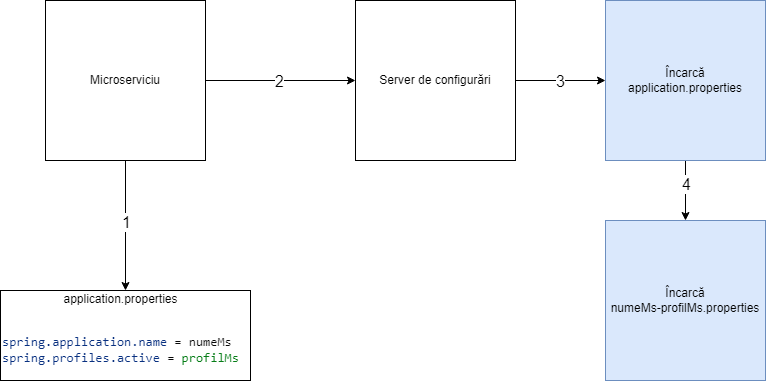

The diagram above was exported from draw.io. Its source (the exported page's mxGraphModel, read from the mxfile embedded in the PNG):
<mxGraphModel dx="1434" dy="786" grid="1" gridSize="10" guides="1" tooltips="1" connect="1" arrows="1" fold="1" page="1" pageScale="1" pageWidth="850" pageHeight="1100" math="0" shadow="0">
  <root>
    <mxCell id="0" />
    <mxCell id="1" parent="0" />
    <mxCell id="QYkEhrU3naZFC0B3dCoe-3" style="edgeStyle=orthogonalEdgeStyle;rounded=0;orthogonalLoop=1;jettySize=auto;html=1;exitX=0.5;exitY=1;exitDx=0;exitDy=0;entryX=0.5;entryY=0;entryDx=0;entryDy=0;fontSize=16;" edge="1" parent="1" source="QYkEhrU3naZFC0B3dCoe-1" target="QYkEhrU3naZFC0B3dCoe-2">
      <mxGeometry relative="1" as="geometry" />
    </mxCell>
    <mxCell id="QYkEhrU3naZFC0B3dCoe-12" value="1" style="edgeLabel;html=1;align=center;verticalAlign=middle;resizable=0;points=[];fontSize=16;" vertex="1" connectable="0" parent="QYkEhrU3naZFC0B3dCoe-3">
      <mxGeometry x="-0.0545" relative="1" as="geometry">
        <mxPoint as="offset" />
      </mxGeometry>
    </mxCell>
    <mxCell id="QYkEhrU3naZFC0B3dCoe-6" style="edgeStyle=orthogonalEdgeStyle;rounded=0;orthogonalLoop=1;jettySize=auto;html=1;" edge="1" parent="1" source="QYkEhrU3naZFC0B3dCoe-1" target="QYkEhrU3naZFC0B3dCoe-4">
      <mxGeometry relative="1" as="geometry" />
    </mxCell>
    <mxCell id="QYkEhrU3naZFC0B3dCoe-15" value="2" style="edgeLabel;html=1;align=center;verticalAlign=middle;resizable=0;points=[];fontSize=16;" vertex="1" connectable="0" parent="QYkEhrU3naZFC0B3dCoe-6">
      <mxGeometry x="-0.0267" relative="1" as="geometry">
        <mxPoint as="offset" />
      </mxGeometry>
    </mxCell>
    <mxCell id="QYkEhrU3naZFC0B3dCoe-1" value="Microserviciu" style="whiteSpace=wrap;html=1;aspect=fixed;" vertex="1" parent="1">
      <mxGeometry x="80" y="240" width="160" height="160" as="geometry" />
    </mxCell>
    <mxCell id="QYkEhrU3naZFC0B3dCoe-2" value="&lt;div style=&quot;text-align: center;&quot;&gt;&lt;span style=&quot;background-color: initial;&quot;&gt;application.properties&lt;/span&gt;&lt;/div&gt;&lt;div style=&quot;text-align: center;&quot;&gt;&lt;br&gt;&lt;/div&gt;&lt;div style=&quot;background-color: rgb(255, 255, 255);&quot;&gt;&lt;pre style=&quot;font-family: &amp;quot;JetBrains Mono&amp;quot;, monospace; font-size: 9.8pt;&quot;&gt;&lt;span style=&quot;color: rgb(8, 48, 128);&quot;&gt;spring.application.name &lt;/span&gt;&lt;font color=&quot;#080808&quot;&gt;= numeMs&lt;/font&gt;&lt;span style=&quot;color: rgb(6, 125, 23);&quot;&gt;&lt;br&gt;&lt;/span&gt;&lt;span style=&quot;color: rgb(8, 48, 128);&quot;&gt;spring.profiles.active &lt;/span&gt;&lt;font color=&quot;#080808&quot;&gt;= &lt;/font&gt;&lt;font color=&quot;#067d17&quot;&gt;profilMs&lt;/font&gt;&lt;/pre&gt;&lt;/div&gt;" style="rounded=0;whiteSpace=wrap;html=1;align=left;" vertex="1" parent="1">
      <mxGeometry x="35" y="530" width="250" height="90" as="geometry" />
    </mxCell>
    <mxCell id="QYkEhrU3naZFC0B3dCoe-7" style="edgeStyle=orthogonalEdgeStyle;rounded=0;orthogonalLoop=1;jettySize=auto;html=1;" edge="1" parent="1" source="QYkEhrU3naZFC0B3dCoe-4">
      <mxGeometry relative="1" as="geometry">
        <mxPoint x="640" y="320" as="targetPoint" />
      </mxGeometry>
    </mxCell>
    <mxCell id="QYkEhrU3naZFC0B3dCoe-16" value="3" style="edgeLabel;html=1;align=center;verticalAlign=middle;resizable=0;points=[];fontSize=16;" vertex="1" connectable="0" parent="QYkEhrU3naZFC0B3dCoe-7">
      <mxGeometry x="-0.0277" relative="1" as="geometry">
        <mxPoint as="offset" />
      </mxGeometry>
    </mxCell>
    <mxCell id="QYkEhrU3naZFC0B3dCoe-4" value="Server de configurări" style="whiteSpace=wrap;html=1;aspect=fixed;" vertex="1" parent="1">
      <mxGeometry x="390" y="240" width="160" height="160" as="geometry" />
    </mxCell>
    <mxCell id="QYkEhrU3naZFC0B3dCoe-11" style="edgeStyle=orthogonalEdgeStyle;rounded=0;orthogonalLoop=1;jettySize=auto;html=1;exitX=0.5;exitY=1;exitDx=0;exitDy=0;entryX=0.5;entryY=0;entryDx=0;entryDy=0;" edge="1" parent="1" source="QYkEhrU3naZFC0B3dCoe-8" target="QYkEhrU3naZFC0B3dCoe-10">
      <mxGeometry relative="1" as="geometry" />
    </mxCell>
    <mxCell id="QYkEhrU3naZFC0B3dCoe-17" value="4" style="edgeLabel;html=1;align=center;verticalAlign=middle;resizable=0;points=[];fontSize=16;" vertex="1" connectable="0" parent="QYkEhrU3naZFC0B3dCoe-11">
      <mxGeometry x="-0.2333" y="2" relative="1" as="geometry">
        <mxPoint x="-2" as="offset" />
      </mxGeometry>
    </mxCell>
    <mxCell id="QYkEhrU3naZFC0B3dCoe-8" value="Încarcă &lt;br&gt;application.properties" style="whiteSpace=wrap;html=1;aspect=fixed;fillColor=#dae8fc;strokeColor=#6c8ebf;" vertex="1" parent="1">
      <mxGeometry x="640" y="240" width="160" height="160" as="geometry" />
    </mxCell>
    <mxCell id="QYkEhrU3naZFC0B3dCoe-10" value="&lt;div&gt;Încarcă&lt;/div&gt;&lt;div&gt;numeMs-profilMs.properties&lt;/div&gt;" style="whiteSpace=wrap;html=1;aspect=fixed;fillColor=#dae8fc;strokeColor=#6c8ebf;" vertex="1" parent="1">
      <mxGeometry x="640" y="460" width="160" height="160" as="geometry" />
    </mxCell>
  </root>
</mxGraphModel>